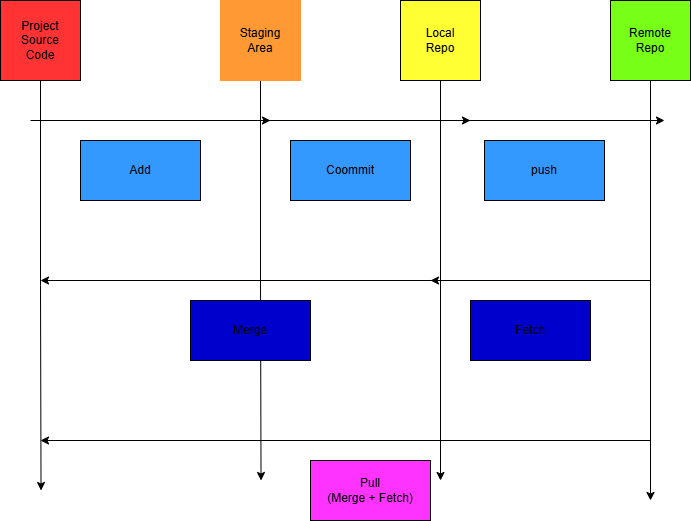

The diagram above was exported from draw.io. Its source (the exported page's mxGraphModel, read from the mxfile embedded in the PNG):
<mxGraphModel dx="4244" dy="1390" grid="1" gridSize="10" guides="1" tooltips="1" connect="1" arrows="1" fold="1" page="1" pageScale="1" pageWidth="827" pageHeight="1169" math="0" shadow="0">
  <root>
    <mxCell id="0" />
    <mxCell id="1" parent="0" />
    <mxCell id="2gW7IMu8ONuClnOsPadC-1" parent="1" style="rounded=0;whiteSpace=wrap;html=1;fillColor=#3399FF;" value="Add" vertex="1">
      <mxGeometry height="60" width="120" x="-50" y="180" as="geometry" />
    </mxCell>
    <mxCell id="2gW7IMu8ONuClnOsPadC-4" edge="1" parent="1" style="endArrow=classic;html=1;rounded=0;fillColor=#3399FF;" value="">
      <mxGeometry height="50" relative="1" width="50" as="geometry">
        <mxPoint x="-100" y="160" as="sourcePoint" />
        <mxPoint x="140" y="160" as="targetPoint" />
      </mxGeometry>
    </mxCell>
    <mxCell id="2gW7IMu8ONuClnOsPadC-28" edge="1" parent="1" source="2gW7IMu8ONuClnOsPadC-17" style="edgeStyle=orthogonalEdgeStyle;rounded=0;orthogonalLoop=1;jettySize=auto;html=1;exitX=0.5;exitY=1;exitDx=0;exitDy=0;">
      <mxGeometry relative="1" as="geometry">
        <mxPoint x="-89.47058823529414" y="530" as="targetPoint" />
      </mxGeometry>
    </mxCell>
    <mxCell id="2gW7IMu8ONuClnOsPadC-17" parent="1" style="whiteSpace=wrap;html=1;aspect=fixed;fillColor=#FF3333;" value="Project&lt;br&gt;Source&lt;div&gt;Code&lt;/div&gt;" vertex="1">
      <mxGeometry height="80" width="80" x="-130" y="40" as="geometry" />
    </mxCell>
    <mxCell id="2gW7IMu8ONuClnOsPadC-29" edge="1" parent="1" source="2gW7IMu8ONuClnOsPadC-18" style="edgeStyle=orthogonalEdgeStyle;rounded=0;orthogonalLoop=1;jettySize=auto;html=1;exitX=0.5;exitY=1;exitDx=0;exitDy=0;">
      <mxGeometry relative="1" as="geometry">
        <mxPoint x="130.52941176470586" y="520" as="targetPoint" />
      </mxGeometry>
    </mxCell>
    <mxCell id="2gW7IMu8ONuClnOsPadC-18" parent="1" style="whiteSpace=wrap;html=1;aspect=fixed;fillColor=#FF9933;strokeColor=#FF9933;" value="Staging&lt;br&gt;Area" vertex="1">
      <mxGeometry height="80" width="80" x="90" y="40" as="geometry" />
    </mxCell>
    <mxCell id="2gW7IMu8ONuClnOsPadC-30" edge="1" parent="1" source="2gW7IMu8ONuClnOsPadC-19" style="edgeStyle=orthogonalEdgeStyle;rounded=0;orthogonalLoop=1;jettySize=auto;html=1;">
      <mxGeometry relative="1" as="geometry">
        <mxPoint x="310" y="520" as="targetPoint" />
      </mxGeometry>
    </mxCell>
    <mxCell id="2gW7IMu8ONuClnOsPadC-19" parent="1" style="whiteSpace=wrap;html=1;aspect=fixed;fillColor=#FFFF33;" value="Local&lt;br&gt;Repo" vertex="1">
      <mxGeometry height="80" width="80" x="270" y="40" as="geometry" />
    </mxCell>
    <mxCell id="2gW7IMu8ONuClnOsPadC-31" edge="1" parent="1" source="2gW7IMu8ONuClnOsPadC-20" style="edgeStyle=orthogonalEdgeStyle;rounded=0;orthogonalLoop=1;jettySize=auto;html=1;">
      <mxGeometry relative="1" as="geometry">
        <mxPoint x="519.9999999999995" y="540" as="targetPoint" />
      </mxGeometry>
    </mxCell>
    <mxCell id="2gW7IMu8ONuClnOsPadC-20" parent="1" style="whiteSpace=wrap;html=1;aspect=fixed;fillColor=#77FF18;" value="Remote&lt;br&gt;Repo" vertex="1">
      <mxGeometry height="80" width="80" x="480" y="40" as="geometry" />
    </mxCell>
    <mxCell id="2gW7IMu8ONuClnOsPadC-35" edge="1" parent="1" style="endArrow=classic;html=1;rounded=0;fillColor=#3399FF;" value="">
      <mxGeometry height="50" relative="1" width="50" as="geometry">
        <mxPoint x="100" y="160" as="sourcePoint" />
        <mxPoint x="340" y="160" as="targetPoint" />
      </mxGeometry>
    </mxCell>
    <mxCell id="2gW7IMu8ONuClnOsPadC-36" parent="1" style="rounded=0;whiteSpace=wrap;html=1;fillColor=#3399FF;" value="Coommit" vertex="1">
      <mxGeometry height="60" width="120" x="160" y="180" as="geometry" />
    </mxCell>
    <mxCell id="2gW7IMu8ONuClnOsPadC-37" edge="1" parent="1" style="endArrow=classic;html=1;rounded=0;fillColor=#3399FF;" value="">
      <mxGeometry height="50" relative="1" width="50" as="geometry">
        <mxPoint x="294" y="160" as="sourcePoint" />
        <mxPoint x="534" y="160" as="targetPoint" />
      </mxGeometry>
    </mxCell>
    <mxCell id="2gW7IMu8ONuClnOsPadC-38" parent="1" style="rounded=0;whiteSpace=wrap;html=1;fillColor=#3399FF;" value="push" vertex="1">
      <mxGeometry height="60" width="120" x="354" y="180" as="geometry" />
    </mxCell>
    <mxCell id="2gW7IMu8ONuClnOsPadC-39" edge="1" parent="1" style="endArrow=classic;html=1;rounded=0;fillColor=#0000CC;" value="">
      <mxGeometry height="50" relative="1" width="50" as="geometry">
        <mxPoint x="310" y="320" as="sourcePoint" />
        <mxPoint x="-90" y="320" as="targetPoint" />
      </mxGeometry>
    </mxCell>
    <mxCell id="2gW7IMu8ONuClnOsPadC-40" parent="1" style="rounded=0;whiteSpace=wrap;html=1;fillColor=#0000CC;" value="Merge" vertex="1">
      <mxGeometry height="60" width="120" x="60" y="340" as="geometry" />
    </mxCell>
    <mxCell id="2gW7IMu8ONuClnOsPadC-41" edge="1" parent="1" style="endArrow=classic;html=1;rounded=0;fillColor=#0000CC;" value="">
      <mxGeometry height="50" relative="1" width="50" as="geometry">
        <mxPoint x="520" y="320" as="sourcePoint" />
        <mxPoint x="300" y="320" as="targetPoint" />
      </mxGeometry>
    </mxCell>
    <mxCell id="2gW7IMu8ONuClnOsPadC-42" parent="1" style="rounded=0;whiteSpace=wrap;html=1;fillColor=#0000CC;" value="Fetch" vertex="1">
      <mxGeometry height="60" width="120" x="340" y="340" as="geometry" />
    </mxCell>
    <mxCell id="2gW7IMu8ONuClnOsPadC-43" edge="1" parent="1" style="endArrow=classic;html=1;rounded=0;fillColor=#FF33FF;" value="">
      <mxGeometry height="50" relative="1" width="50" as="geometry">
        <mxPoint x="520" y="480" as="sourcePoint" />
        <mxPoint x="-90" y="480" as="targetPoint" />
      </mxGeometry>
    </mxCell>
    <mxCell id="2gW7IMu8ONuClnOsPadC-44" parent="1" style="rounded=0;whiteSpace=wrap;html=1;fillColor=#FF33FF;" value="Pull&lt;br&gt;(Merge + Fetch)" vertex="1">
      <mxGeometry height="60" width="120" x="180" y="500" as="geometry" />
    </mxCell>
  </root>
</mxGraphModel>